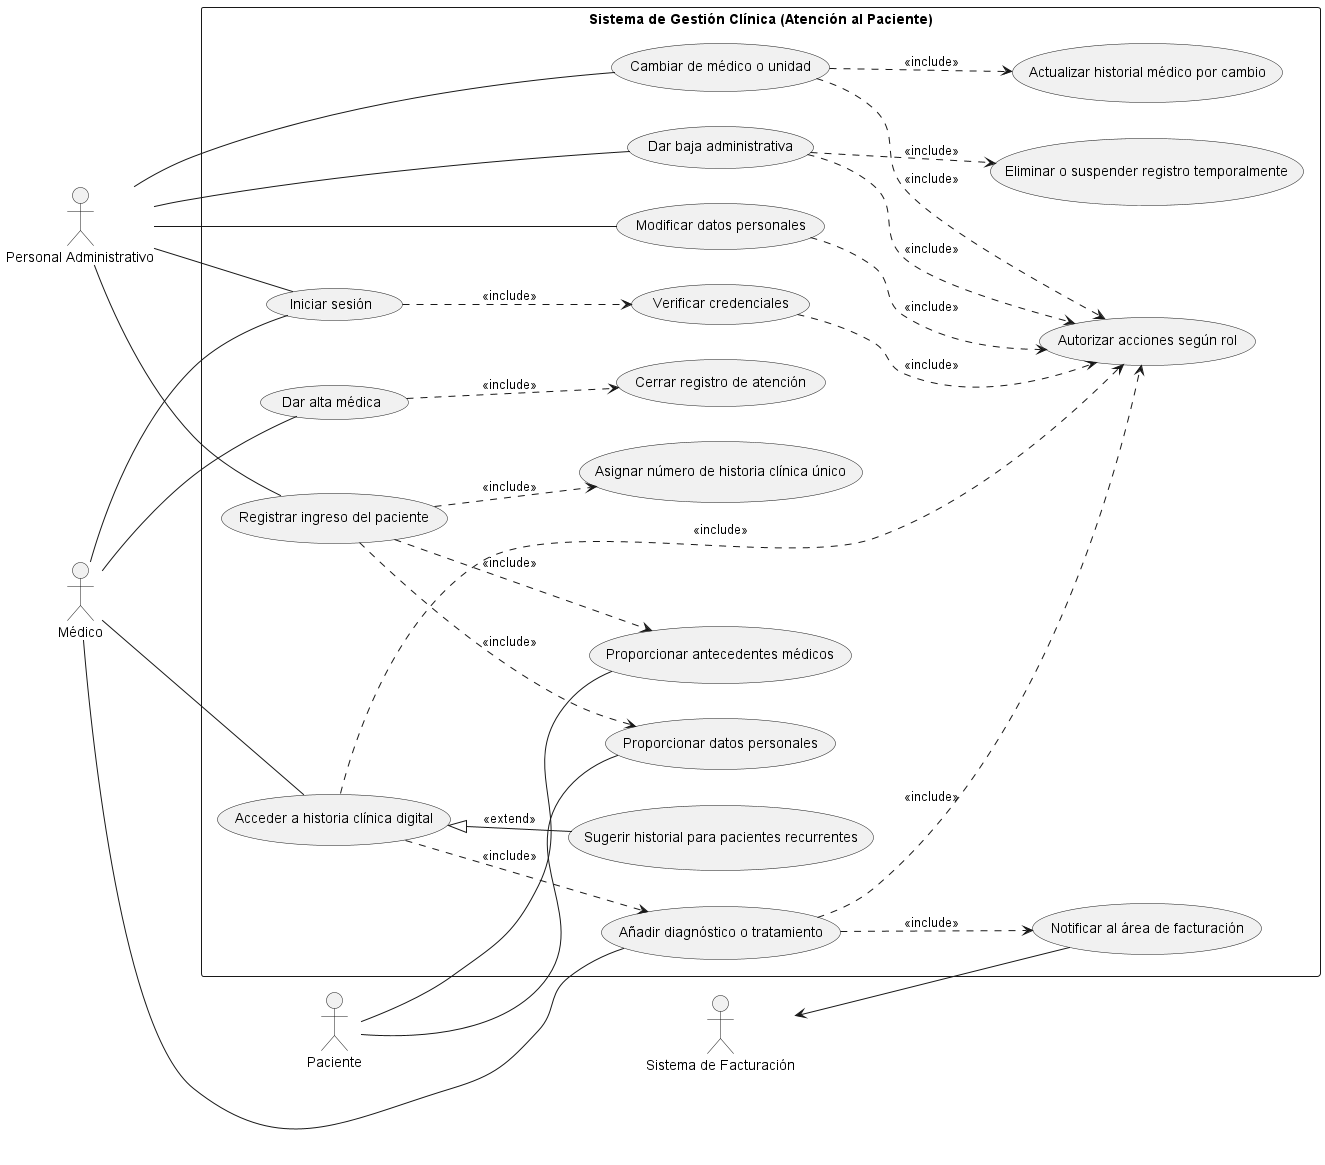

The diagram above was rendered by PlantUML. Its source (embedded in the PNG):
@startuml
left to right direction

actor "Personal Administrativo" as Admin
actor Médico
actor Paciente
actor "Sistema de Facturación" as Facturacion

rectangle "Sistema de Gestión Clínica (Atención al Paciente)" {
  
  (Iniciar sesión) as Login
  (Verificar credenciales) as Verify
  (Autorizar acciones según rol) as Auth
  (Registrar ingreso del paciente) as UC1
  (Proporcionar datos personales) as UC2
  (Proporcionar antecedentes médicos) as UC3
  (Asignar número de historia clínica único) as UC4
  (Modificar datos personales) as UC5
  (Acceder a historia clínica digital) as UC6
  (Añadir diagnóstico o tratamiento) as UC7
  (Notificar al área de facturación) as UC8
  (Cambiar de médico o unidad) as UC9
  (Actualizar historial médico por cambio) as UC10
  (Sugerir historial para pacientes recurrentes) as UC11
  (Dar alta médica) as UC12
  (Cerrar registro de atención) as UC13
  (Dar baja administrativa) as UC14
  (Eliminar o suspender registro temporalmente) as UC15

  Admin -- Login
  Médico -- Login
  
  Paciente -- UC2
  Paciente -- UC3
  
  Facturacion <-- UC8

  Login ..> Verify : <<include>>
  Verify ..> Auth : <<include>>

  Admin -- UC1
  Admin -- UC5
  Admin -- UC9
  Admin -- UC14

  Médico -- UC6
  Médico -- UC7
  Médico -- UC12

  UC1 ..> UC2 : <<include>>
  UC1 ..> UC3 : <<include>>
  UC1 ..> UC4 : <<include>>
  
  UC6 ..> UC7 : <<include>>
  UC7 ..> UC8 : <<include>>
  UC9 ..> UC10 : <<include>>
  UC12 ..> UC13 : <<include>>
  UC14 ..> UC15 : <<include>>
  
  UC6 <|-- UC11 : <<extend>>
  
  UC5 ..> Auth : <<include>>
  UC9 ..> Auth : <<include>>
  UC14 ..> Auth : <<include>>
  UC6 ..> Auth : <<include>>
  UC7 ..> Auth : <<include>>
}

@enduml